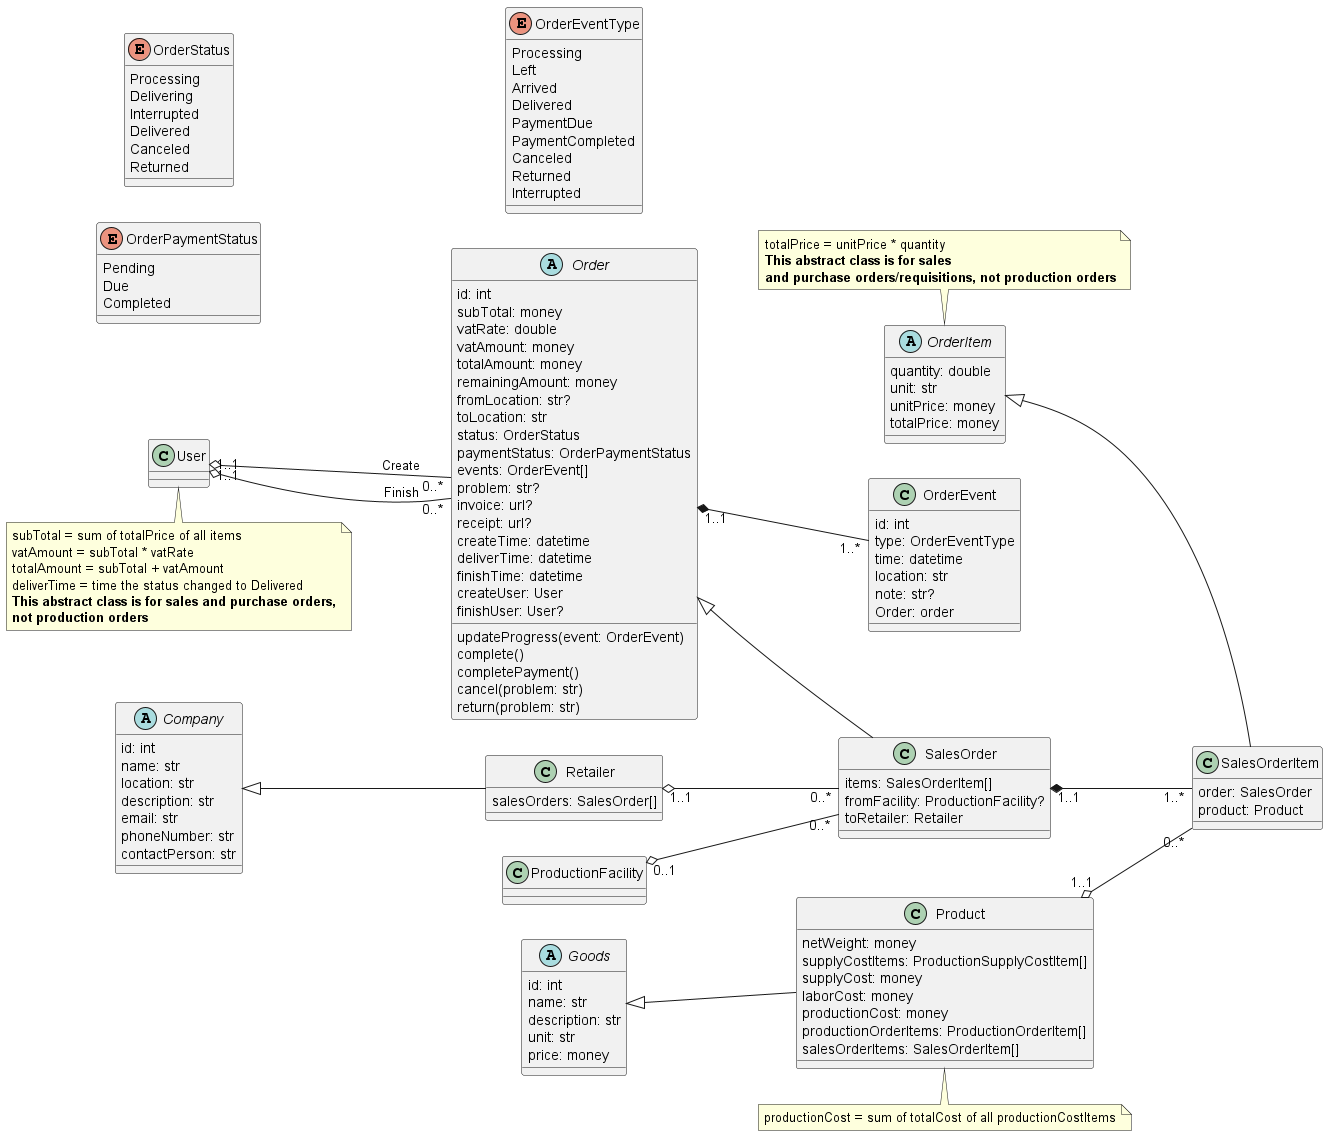

The diagram above was rendered by PlantUML. Its source (embedded in the PNG):
@startuml sales
left to right direction

abstract Company {
    id: int
    name: str
    location: str
    description: str
    email: str
    phoneNumber: str
    contactPerson: str
}

class Retailer {
    salesOrders: SalesOrder[]
}
Company <|-- Retailer

abstract Goods {
    id: int
    name: str
    description: str
    unit: str
    price: money
}

class Product {
    netWeight: money
    supplyCostItems: ProductionSupplyCostItem[]
    supplyCost: money
    laborCost: money
    productionCost: money
    productionOrderItems: ProductionOrderItem[]
    salesOrderItems: SalesOrderItem[]
}
Goods <|-- Product
note bottom: productionCost = sum of totalCost of all productionCostItems

enum OrderStatus {
    Processing
    Delivering
    Interrupted
    Delivered
    Canceled
    Returned
}

enum OrderPaymentStatus {
    Pending
    Due
    Completed
}

abstract Order {
    id: int
    subTotal: money
    vatRate: double
    vatAmount: money
    totalAmount: money
    remainingAmount: money
    fromLocation: str?
    toLocation: str
    status: OrderStatus
    paymentStatus: OrderPaymentStatus
    events: OrderEvent[]
    problem: str?
    invoice: url?
    receipt: url?
    createTime: datetime
    deliverTime: datetime
    finishTime: datetime
    createUser: User
    finishUser: User?
    updateProgress(event: OrderEvent)
    complete()
    completePayment()
    cancel(problem: str)
    return(problem: str)
}
User "1..1" o-- "0..*" Order : Create
User "1..1" o-- "0..*" Order : Finish
note bottom
    subTotal = sum of totalPrice of all items
    vatAmount = subTotal * vatRate
    totalAmount = subTotal + vatAmount
    deliverTime = time the status changed to Delivered
    <b>This abstract class is for sales and purchase orders,
    <b>not production orders
endnote

abstract OrderItem {
    quantity: double
    unit: str
    unitPrice: money
    totalPrice: money
}
note top
    totalPrice = unitPrice * quantity
    <b>This abstract class is for sales
    <b>and purchase orders/requisitions, not production orders
endnote

enum OrderEventType {
    Processing
    Left
    Arrived
    Delivered
    PaymentDue
    PaymentCompleted
    Canceled
    Returned
    Interrupted
}

class OrderEvent {
    id: int
    type: OrderEventType
    time: datetime
    location: str
    note: str?
    Order: order
}
Order "1..1" *-- "1..*" OrderEvent

class SalesOrder {
    items: SalesOrderItem[]
    fromFacility: ProductionFacility?
    toRetailer: Retailer
}
Order <|-- SalesOrder
Retailer "1..1" o-- "0..*" SalesOrder
ProductionFacility "0..1" o-- "0..*" SalesOrder

class SalesOrderItem {
    order: SalesOrder
    product: Product
}
OrderItem <|-- SalesOrderItem
SalesOrder "1..1" *-- "1..*" SalesOrderItem
Product "1..1" o-- "0..*" SalesOrderItem
@enduml